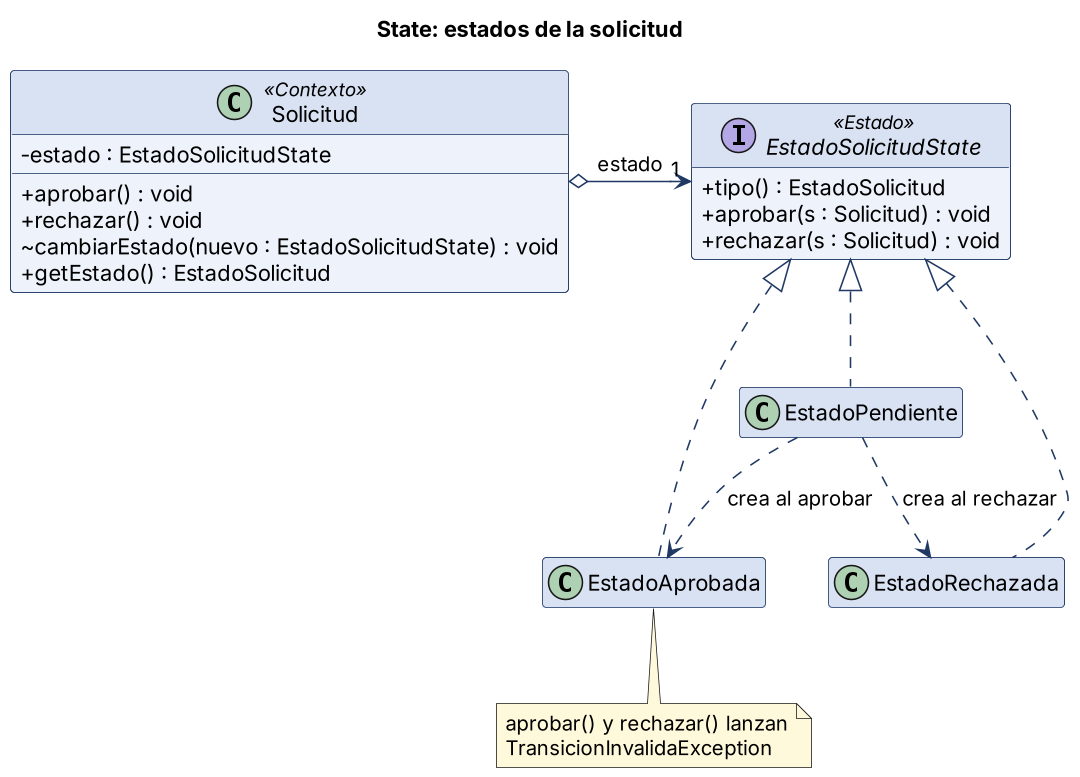

The diagram above was rendered by PlantUML. Its source (embedded in the PNG):
@startuml
skinparamlocked dpi 150
!include _c.iuml
title State: estados de la solicitud
class Solicitud <<Contexto>> {
  - estado : EstadoSolicitudState
  + aprobar() : void
  + rechazar() : void
  ~ cambiarEstado(nuevo : EstadoSolicitudState) : void
  + getEstado() : EstadoSolicitud
}
interface EstadoSolicitudState <<Estado>> {
  + tipo() : EstadoSolicitud
  + aprobar(s : Solicitud) : void
  + rechazar(s : Solicitud) : void
}
class EstadoPendiente
class EstadoAprobada
class EstadoRechazada
Solicitud o-right-> "1" EstadoSolicitudState : estado
EstadoSolicitudState <|.. EstadoPendiente
EstadoSolicitudState <|.. EstadoAprobada
EstadoSolicitudState <|.. EstadoRechazada
EstadoPendiente ..> EstadoAprobada : crea al aprobar
EstadoPendiente ..> EstadoRechazada : crea al rechazar
note bottom of EstadoAprobada
  aprobar() y rechazar() lanzan
  TransicionInvalidaException
end note
@enduml